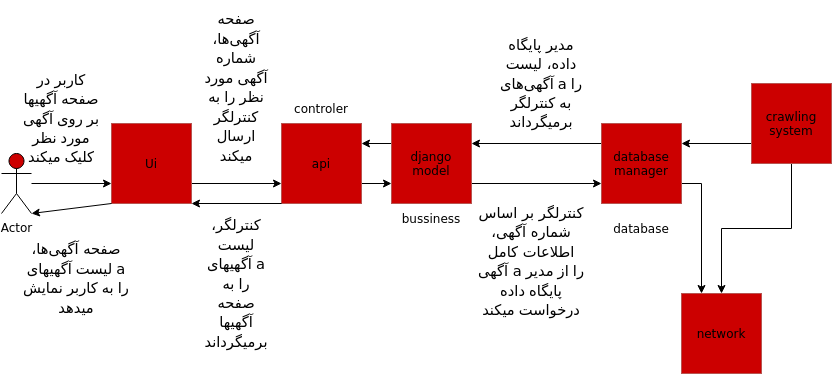

The diagram above was exported from draw.io. Its source (the exported page's mxGraphModel, read from the mxfile embedded in the PNG):
<mxGraphModel dx="1354" dy="793" grid="1" gridSize="10" guides="1" tooltips="1" connect="1" arrows="1" fold="1" page="1" pageScale="1" pageWidth="850" pageHeight="1100" math="0" shadow="0">
  <root>
    <mxCell id="0" />
    <mxCell id="1" parent="0" />
    <mxCell id="zhE3ZisevxnV3bjSMtdS-12" style="edgeStyle=orthogonalEdgeStyle;rounded=0;orthogonalLoop=1;jettySize=auto;html=1;exitX=1;exitY=0.75;exitDx=0;exitDy=0;entryX=0;entryY=0.75;entryDx=0;entryDy=0;" edge="1" parent="1" source="zhE3ZisevxnV3bjSMtdS-1" target="zhE3ZisevxnV3bjSMtdS-2">
      <mxGeometry relative="1" as="geometry" />
    </mxCell>
    <mxCell id="zhE3ZisevxnV3bjSMtdS-1" value="Ui" style="whiteSpace=wrap;html=1;aspect=fixed;fillColor=#CC0000;strokeColor=#b85450;" vertex="1" parent="1">
      <mxGeometry x="120" y="230" width="80" height="80" as="geometry" />
    </mxCell>
    <mxCell id="zhE3ZisevxnV3bjSMtdS-13" style="edgeStyle=orthogonalEdgeStyle;rounded=0;orthogonalLoop=1;jettySize=auto;html=1;exitX=1;exitY=0.75;exitDx=0;exitDy=0;entryX=0;entryY=0.75;entryDx=0;entryDy=0;" edge="1" parent="1" source="zhE3ZisevxnV3bjSMtdS-2" target="zhE3ZisevxnV3bjSMtdS-4">
      <mxGeometry relative="1" as="geometry" />
    </mxCell>
    <mxCell id="zhE3ZisevxnV3bjSMtdS-2" value="api" style="whiteSpace=wrap;html=1;aspect=fixed;fillColor=#CC0000;strokeColor=#b85450;" vertex="1" parent="1">
      <mxGeometry x="290" y="230" width="80" height="80" as="geometry" />
    </mxCell>
    <mxCell id="zhE3ZisevxnV3bjSMtdS-14" style="edgeStyle=orthogonalEdgeStyle;rounded=0;orthogonalLoop=1;jettySize=auto;html=1;exitX=1;exitY=0.75;exitDx=0;exitDy=0;entryX=0;entryY=0.75;entryDx=0;entryDy=0;" edge="1" parent="1" source="zhE3ZisevxnV3bjSMtdS-4" target="zhE3ZisevxnV3bjSMtdS-5">
      <mxGeometry relative="1" as="geometry" />
    </mxCell>
    <mxCell id="zhE3ZisevxnV3bjSMtdS-30" style="edgeStyle=orthogonalEdgeStyle;rounded=0;orthogonalLoop=1;jettySize=auto;html=1;exitX=0;exitY=0.25;exitDx=0;exitDy=0;entryX=1;entryY=0.25;entryDx=0;entryDy=0;" edge="1" parent="1" source="zhE3ZisevxnV3bjSMtdS-4" target="zhE3ZisevxnV3bjSMtdS-2">
      <mxGeometry relative="1" as="geometry" />
    </mxCell>
    <mxCell id="zhE3ZisevxnV3bjSMtdS-4" value="&lt;div&gt;django&lt;/div&gt;&lt;div&gt;model&lt;br&gt;&lt;/div&gt;" style="whiteSpace=wrap;html=1;aspect=fixed;fillColor=#CC0000;strokeColor=#b85450;" vertex="1" parent="1">
      <mxGeometry x="400" y="230" width="80" height="80" as="geometry" />
    </mxCell>
    <mxCell id="zhE3ZisevxnV3bjSMtdS-15" style="edgeStyle=orthogonalEdgeStyle;rounded=0;orthogonalLoop=1;jettySize=auto;html=1;exitX=0;exitY=0.25;exitDx=0;exitDy=0;entryX=1;entryY=0.25;entryDx=0;entryDy=0;" edge="1" parent="1" source="zhE3ZisevxnV3bjSMtdS-5" target="zhE3ZisevxnV3bjSMtdS-4">
      <mxGeometry relative="1" as="geometry" />
    </mxCell>
    <mxCell id="zhE3ZisevxnV3bjSMtdS-18" style="edgeStyle=orthogonalEdgeStyle;rounded=0;orthogonalLoop=1;jettySize=auto;html=1;exitX=1;exitY=0.75;exitDx=0;exitDy=0;entryX=0.25;entryY=0;entryDx=0;entryDy=0;" edge="1" parent="1" source="zhE3ZisevxnV3bjSMtdS-5" target="zhE3ZisevxnV3bjSMtdS-7">
      <mxGeometry relative="1" as="geometry" />
    </mxCell>
    <mxCell id="zhE3ZisevxnV3bjSMtdS-5" value="&lt;div&gt;database&lt;/div&gt;&lt;div&gt;manager&lt;br&gt;&lt;/div&gt;" style="whiteSpace=wrap;html=1;aspect=fixed;fillColor=#CC0000;strokeColor=#b85450;" vertex="1" parent="1">
      <mxGeometry x="610" y="230" width="80" height="80" as="geometry" />
    </mxCell>
    <mxCell id="zhE3ZisevxnV3bjSMtdS-16" style="edgeStyle=orthogonalEdgeStyle;rounded=0;orthogonalLoop=1;jettySize=auto;html=1;exitX=0.5;exitY=1;exitDx=0;exitDy=0;entryX=0.5;entryY=0;entryDx=0;entryDy=0;" edge="1" parent="1" source="zhE3ZisevxnV3bjSMtdS-6" target="zhE3ZisevxnV3bjSMtdS-7">
      <mxGeometry relative="1" as="geometry" />
    </mxCell>
    <mxCell id="zhE3ZisevxnV3bjSMtdS-17" style="edgeStyle=orthogonalEdgeStyle;rounded=0;orthogonalLoop=1;jettySize=auto;html=1;exitX=0;exitY=0.75;exitDx=0;exitDy=0;entryX=1;entryY=0.25;entryDx=0;entryDy=0;" edge="1" parent="1" source="zhE3ZisevxnV3bjSMtdS-6" target="zhE3ZisevxnV3bjSMtdS-5">
      <mxGeometry relative="1" as="geometry" />
    </mxCell>
    <mxCell id="zhE3ZisevxnV3bjSMtdS-6" value="&lt;div&gt;crawling&lt;/div&gt;&lt;div&gt;system&lt;br&gt;&lt;/div&gt;" style="whiteSpace=wrap;html=1;aspect=fixed;fillColor=#CC0000;strokeColor=#b85450;" vertex="1" parent="1">
      <mxGeometry x="760" y="190" width="80" height="80" as="geometry" />
    </mxCell>
    <mxCell id="zhE3ZisevxnV3bjSMtdS-7" value="network" style="whiteSpace=wrap;html=1;aspect=fixed;fillColor=#CC0000;strokeColor=#b85450;" vertex="1" parent="1">
      <mxGeometry x="690" y="400" width="80" height="80" as="geometry" />
    </mxCell>
    <mxCell id="zhE3ZisevxnV3bjSMtdS-9" value="database" style="text;html=1;strokeColor=none;fillColor=none;align=center;verticalAlign=middle;whiteSpace=wrap;rounded=0;" vertex="1" parent="1">
      <mxGeometry x="620" y="320" width="60" height="30" as="geometry" />
    </mxCell>
    <mxCell id="zhE3ZisevxnV3bjSMtdS-10" value="bussiness" style="text;html=1;strokeColor=none;fillColor=none;align=center;verticalAlign=middle;whiteSpace=wrap;rounded=0;" vertex="1" parent="1">
      <mxGeometry x="410" y="310" width="60" height="30" as="geometry" />
    </mxCell>
    <mxCell id="zhE3ZisevxnV3bjSMtdS-11" value="controler" style="text;html=1;strokeColor=none;fillColor=none;align=center;verticalAlign=middle;whiteSpace=wrap;rounded=0;" vertex="1" parent="1">
      <mxGeometry x="300" y="200" width="60" height="30" as="geometry" />
    </mxCell>
    <mxCell id="zhE3ZisevxnV3bjSMtdS-20" value="" style="endArrow=classic;html=1;rounded=0;entryX=0;entryY=0.75;entryDx=0;entryDy=0;" edge="1" parent="1" target="zhE3ZisevxnV3bjSMtdS-1">
      <mxGeometry width="50" height="50" relative="1" as="geometry">
        <mxPoint x="40" y="290" as="sourcePoint" />
        <mxPoint x="750" y="400" as="targetPoint" />
      </mxGeometry>
    </mxCell>
    <mxCell id="zhE3ZisevxnV3bjSMtdS-24" value="" style="endArrow=classic;html=1;rounded=0;exitX=0;exitY=1;exitDx=0;exitDy=0;entryX=1;entryY=1;entryDx=0;entryDy=0;" edge="1" parent="1" source="zhE3ZisevxnV3bjSMtdS-2" target="zhE3ZisevxnV3bjSMtdS-1">
      <mxGeometry width="50" height="50" relative="1" as="geometry">
        <mxPoint x="480" y="400" as="sourcePoint" />
        <mxPoint x="530" y="350" as="targetPoint" />
      </mxGeometry>
    </mxCell>
    <mxCell id="zhE3ZisevxnV3bjSMtdS-27" value="Actor" style="shape=umlActor;verticalLabelPosition=bottom;verticalAlign=top;html=1;outlineConnect=0;fillColor=#CC0000;" vertex="1" parent="1">
      <mxGeometry x="10" y="260" width="30" height="60" as="geometry" />
    </mxCell>
    <mxCell id="zhE3ZisevxnV3bjSMtdS-28" value="" style="endArrow=classic;html=1;rounded=0;exitX=0;exitY=1;exitDx=0;exitDy=0;entryX=1;entryY=1;entryDx=0;entryDy=0;entryPerimeter=0;" edge="1" parent="1" source="zhE3ZisevxnV3bjSMtdS-1" target="zhE3ZisevxnV3bjSMtdS-27">
      <mxGeometry width="50" height="50" relative="1" as="geometry">
        <mxPoint x="450" y="400" as="sourcePoint" />
        <mxPoint x="500" y="350" as="targetPoint" />
      </mxGeometry>
    </mxCell>
    <mxCell id="zhE3ZisevxnV3bjSMtdS-31" value="&lt;span style=&quot;font-size: 11pt ; line-height: 19.425px ; font-family: &amp;#34;calibri&amp;#34; , &amp;#34;calibri_embeddedfont&amp;#34; , &amp;#34;calibri_msfontservice&amp;#34; , sans-serif&quot; class=&quot;TextRun SCXW209572259 BCX2&quot; lang=&quot;EN-US&quot;&gt;&lt;span class=&quot;NormalTextRun SCXW209572259 BCX2&quot;&gt;&lt;/span&gt;&lt;span class=&quot;SpellingError SCXW209572259 BCX2&quot;&gt;کاربر&lt;/span&gt;&lt;/span&gt;&lt;span style=&quot;font-size: 11pt ; line-height: 19.425px ; font-family: &amp;#34;arial&amp;#34; , &amp;#34;arial_embeddedfont&amp;#34; , &amp;#34;arial_msfontservice&amp;#34; , sans-serif&quot; class=&quot;TextRun SCXW209572259 BCX2&quot; lang=&quot;FA-IR&quot;&gt;&lt;span class=&quot;NormalTextRun SCXW209572259 BCX2&quot;&gt; در صفحه آگهی&lt;/span&gt;&lt;span class=&quot;NormalTextRun SCXW209572259 BCX2&quot;&gt;ها&lt;/span&gt;&lt;span class=&quot;NormalTextRun SCXW209572259 BCX2&quot;&gt; بر روی آگهی مورد نظر کلیک می&lt;/span&gt;&lt;span class=&quot;NormalTextRun SCXW209572259 BCX2&quot;&gt;کند&lt;/span&gt;&lt;/span&gt;" style="text;html=1;strokeColor=none;fillColor=none;align=center;verticalAlign=middle;whiteSpace=wrap;rounded=0;" vertex="1" parent="1">
      <mxGeometry x="30" y="170" width="80" height="110" as="geometry" />
    </mxCell>
    <mxCell id="zhE3ZisevxnV3bjSMtdS-32" value="&lt;span style=&quot;font-size: 11pt ; line-height: 19.425px ; font-family: &amp;#34;calibri&amp;#34; , &amp;#34;calibri_embeddedfont&amp;#34; , &amp;#34;calibri_msfontservice&amp;#34; , sans-serif&quot; class=&quot;TextRun SCXW245908983 BCX2&quot; lang=&quot;EN-US&quot;&gt;&lt;span class=&quot;NormalTextRun SCXW245908983 BCX2&quot;&gt; &lt;/span&gt;&lt;span class=&quot;SpellingError SCXW245908983 BCX2&quot;&gt;صفحه&lt;/span&gt;&lt;span class=&quot;NormalTextRun SCXW245908983 BCX2&quot;&gt; &lt;/span&gt;&lt;span class=&quot;SpellingError SCXW245908983 BCX2&quot;&gt;آگهی&lt;/span&gt;&lt;/span&gt;&lt;span style=&quot;font-size: 11pt ; line-height: 19.425px ; font-family: &amp;#34;arial&amp;#34; , &amp;#34;arial_embeddedfont&amp;#34; , &amp;#34;arial_msfontservice&amp;#34; , sans-serif&quot; class=&quot;TextRun SCXW245908983 BCX2&quot; lang=&quot;FA-IR&quot;&gt;&lt;span class=&quot;NormalTextRun SCXW245908983 BCX2&quot;&gt;ها، شماره آگهی مورد نظر را به &lt;/span&gt;&lt;span class=&quot;SpellingError SCXW245908983 BCX2&quot;&gt;کنترلگر&lt;/span&gt;&lt;span class=&quot;NormalTextRun SCXW245908983 BCX2&quot;&gt; ارسال می&lt;/span&gt;&lt;span class=&quot;NormalTextRun SCXW245908983 BCX2&quot;&gt;کند&lt;/span&gt;&lt;/span&gt;" style="text;html=1;strokeColor=none;fillColor=none;align=center;verticalAlign=middle;whiteSpace=wrap;rounded=0;" vertex="1" parent="1">
      <mxGeometry x="210" y="107.5" width="70" height="172.5" as="geometry" />
    </mxCell>
    <mxCell id="zhE3ZisevxnV3bjSMtdS-33" value="&lt;span style=&quot;font-size: 11pt ; line-height: 19.425px ; font-family: &amp;#34;calibri&amp;#34; , &amp;#34;calibri_embeddedfont&amp;#34; , &amp;#34;calibri_msfontservice&amp;#34; , sans-serif&quot; class=&quot;TextRun SCXW139552454 BCX2&quot; lang=&quot;EN-US&quot;&gt;&lt;span class=&quot;NormalTextRun SCXW139552454 BCX2&quot;&gt;&lt;/span&gt;&lt;span class=&quot;SpellingError SCXW139552454 BCX2&quot;&gt;کنترلگر&lt;/span&gt;&lt;span class=&quot;NormalTextRun SCXW139552454 BCX2&quot;&gt; &lt;/span&gt;&lt;span class=&quot;SpellingError SCXW139552454 BCX2&quot;&gt;بر&lt;/span&gt;&lt;span class=&quot;NormalTextRun SCXW139552454 BCX2&quot;&gt; &lt;/span&gt;&lt;span class=&quot;SpellingError SCXW139552454 BCX2&quot;&gt;اساس&lt;/span&gt;&lt;span class=&quot;NormalTextRun SCXW139552454 BCX2&quot;&gt; &lt;/span&gt;&lt;span class=&quot;SpellingError SCXW139552454 BCX2&quot;&gt;شماره&lt;/span&gt;&lt;span class=&quot;NormalTextRun SCXW139552454 BCX2&quot;&gt; &lt;/span&gt;&lt;span class=&quot;SpellingError SCXW139552454 BCX2&quot;&gt;آگهی&lt;/span&gt;&lt;span class=&quot;NormalTextRun SCXW139552454 BCX2&quot;&gt;، &lt;/span&gt;&lt;span class=&quot;SpellingError SCXW139552454 BCX2&quot;&gt;اطلاعات&lt;/span&gt;&lt;span class=&quot;NormalTextRun SCXW139552454 BCX2&quot;&gt; &lt;/span&gt;&lt;span class=&quot;SpellingError SCXW139552454 BCX2&quot;&gt;کامل&lt;/span&gt;&lt;span class=&quot;NormalTextRun SCXW139552454 BCX2&quot;&gt; &lt;/span&gt;&lt;span class=&quot;SpellingError SCXW139552454 BCX2&quot;&gt;آگهی&lt;/span&gt;&lt;span class=&quot;NormalTextRun SCXW139552454 BCX2&quot;&gt; &lt;/span&gt;&lt;span class=&quot;NormalTextRun SCXW139552454 BCX2&quot;&gt;a&lt;/span&gt;&lt;/span&gt;&lt;span style=&quot;font-size: 11pt ; line-height: 19.425px ; font-family: &amp;#34;arial&amp;#34; , &amp;#34;arial_embeddedfont&amp;#34; , &amp;#34;arial_msfontservice&amp;#34; , sans-serif&quot; class=&quot;TextRun SCXW139552454 BCX2&quot; lang=&quot;FA-IR&quot;&gt;&lt;span class=&quot;NormalTextRun SCXW139552454 BCX2&quot;&gt; را از مدیر پایگاه داده درخواست می&lt;/span&gt;&lt;span class=&quot;NormalTextRun SCXW139552454 BCX2&quot;&gt;کند&lt;/span&gt;&lt;/span&gt;" style="text;html=1;strokeColor=none;fillColor=none;align=center;verticalAlign=middle;whiteSpace=wrap;rounded=0;" vertex="1" parent="1">
      <mxGeometry x="480" y="300" width="120" height="135" as="geometry" />
    </mxCell>
    <mxCell id="zhE3ZisevxnV3bjSMtdS-34" value="&lt;span style=&quot;font-size: 11pt ; line-height: 19.425px ; font-family: &amp;#34;calibri&amp;#34; , &amp;#34;calibri_embeddedfont&amp;#34; , &amp;#34;calibri_msfontservice&amp;#34; , sans-serif&quot; class=&quot;TextRun SCXW85070327 BCX2&quot; lang=&quot;EN-US&quot;&gt;&lt;span class=&quot;NormalTextRun SCXW85070327 BCX2&quot;&gt;&lt;/span&gt;&lt;span class=&quot;SpellingError SCXW85070327 BCX2&quot;&gt;مدیر&lt;/span&gt;&lt;span class=&quot;NormalTextRun SCXW85070327 BCX2&quot;&gt; &lt;/span&gt;&lt;span class=&quot;SpellingError SCXW85070327 BCX2&quot;&gt;پایگاه&lt;/span&gt;&lt;span class=&quot;NormalTextRun SCXW85070327 BCX2&quot;&gt; &lt;/span&gt;&lt;span class=&quot;SpellingError SCXW85070327 BCX2&quot;&gt;داده&lt;/span&gt;&lt;span class=&quot;NormalTextRun SCXW85070327 BCX2&quot;&gt;، &lt;/span&gt;&lt;span class=&quot;SpellingError SCXW85070327 BCX2&quot;&gt;لیست&lt;/span&gt;&lt;span class=&quot;NormalTextRun SCXW85070327 BCX2&quot;&gt; &lt;/span&gt;&lt;span class=&quot;SpellingError SCXW85070327 BCX2&quot;&gt;آگهی&lt;/span&gt;&lt;/span&gt;&lt;span style=&quot;font-size: 11pt ; line-height: 19.425px ; font-family: &amp;#34;arial&amp;#34; , &amp;#34;arial_embeddedfont&amp;#34; , &amp;#34;arial_msfontservice&amp;#34; , sans-serif&quot; class=&quot;TextRun SCXW85070327 BCX2&quot; lang=&quot;FA-IR&quot;&gt;&lt;span class=&quot;NormalTextRun SCXW85070327 BCX2&quot;&gt;های &lt;/span&gt;&lt;/span&gt;&lt;span style=&quot;font-size: 11pt ; line-height: 19.425px ; font-family: &amp;#34;calibri&amp;#34; , &amp;#34;calibri_embeddedfont&amp;#34; , &amp;#34;calibri_msfontservice&amp;#34; , sans-serif&quot; class=&quot;TextRun SCXW85070327 BCX2&quot; lang=&quot;EN-US&quot;&gt;&lt;span class=&quot;NormalTextRun SCXW85070327 BCX2&quot;&gt;a&lt;/span&gt;&lt;/span&gt;&lt;span style=&quot;font-size: 11pt ; line-height: 19.425px ; font-family: &amp;#34;arial&amp;#34; , &amp;#34;arial_embeddedfont&amp;#34; , &amp;#34;arial_msfontservice&amp;#34; , sans-serif&quot; class=&quot;TextRun SCXW85070327 BCX2&quot; lang=&quot;FA-IR&quot;&gt;&lt;span class=&quot;NormalTextRun SCXW85070327 BCX2&quot;&gt; را به &lt;/span&gt;&lt;span class=&quot;SpellingError SCXW85070327 BCX2&quot;&gt;کنترلگر&lt;/span&gt;&lt;span class=&quot;NormalTextRun SCXW85070327 BCX2&quot;&gt; برمی&lt;/span&gt;&lt;span class=&quot;NormalTextRun SCXW85070327 BCX2&quot;&gt;گرداند&lt;/span&gt;&lt;/span&gt;" style="text;html=1;strokeColor=none;fillColor=none;align=center;verticalAlign=middle;whiteSpace=wrap;rounded=0;" vertex="1" parent="1">
      <mxGeometry x="500" y="135" width="100" height="110" as="geometry" />
    </mxCell>
    <mxCell id="zhE3ZisevxnV3bjSMtdS-36" value="&lt;span style=&quot;font-size: 11pt ; line-height: 19.425px ; font-family: &amp;#34;calibri&amp;#34; , &amp;#34;calibri_embeddedfont&amp;#34; , &amp;#34;calibri_msfontservice&amp;#34; , sans-serif&quot; class=&quot;TextRun SCXW62467394 BCX2&quot; lang=&quot;EN-US&quot;&gt;&lt;span class=&quot;NormalTextRun SCXW62467394 BCX2&quot;&gt;&lt;/span&gt;&lt;/span&gt;&lt;span style=&quot;font-size: 11pt ; line-height: 19.425px ; font-family: &amp;#34;arial&amp;#34; , &amp;#34;arial_embeddedfont&amp;#34; , &amp;#34;arial_msfontservice&amp;#34; , sans-serif&quot; class=&quot;TextRun SCXW62467394 BCX2&quot; lang=&quot;FA-IR&quot;&gt;&lt;span class=&quot;SpellingError SCXW62467394 BCX2&quot;&gt;کنترلگر&lt;/span&gt;&lt;span class=&quot;NormalTextRun SCXW62467394 BCX2&quot;&gt;، لیست &lt;/span&gt;&lt;span class=&quot;SpellingError SCXW62467394 BCX2&quot;&gt;آگهی&lt;/span&gt;&lt;span class=&quot;SpellingError SCXW62467394 BCX2&quot;&gt;های&lt;/span&gt;&lt;span class=&quot;NormalTextRun SCXW62467394 BCX2&quot;&gt; &lt;/span&gt;&lt;/span&gt;&lt;span style=&quot;font-size: 11pt ; line-height: 19.425px ; font-family: &amp;#34;calibri&amp;#34; , &amp;#34;calibri_embeddedfont&amp;#34; , &amp;#34;calibri_msfontservice&amp;#34; , sans-serif&quot; class=&quot;TextRun SCXW62467394 BCX2&quot; lang=&quot;EN-US&quot;&gt;&lt;span class=&quot;NormalTextRun SCXW62467394 BCX2&quot;&gt;a&lt;/span&gt;&lt;/span&gt;&lt;span style=&quot;font-size: 11pt ; line-height: 19.425px ; font-family: &amp;#34;arial&amp;#34; , &amp;#34;arial_embeddedfont&amp;#34; , &amp;#34;arial_msfontservice&amp;#34; , sans-serif&quot; class=&quot;TextRun SCXW62467394 BCX2&quot; lang=&quot;FA-IR&quot;&gt;&lt;span class=&quot;NormalTextRun SCXW62467394 BCX2&quot;&gt; را به صفحه آگهی&lt;/span&gt;&lt;span class=&quot;NormalTextRun SCXW62467394 BCX2&quot;&gt;ها برمی&lt;/span&gt;&lt;span class=&quot;NormalTextRun SCXW62467394 BCX2&quot;&gt;گرداند&lt;/span&gt;&lt;/span&gt;" style="text;html=1;strokeColor=none;fillColor=none;align=center;verticalAlign=middle;whiteSpace=wrap;rounded=0;" vertex="1" parent="1">
      <mxGeometry x="210" y="320" width="70" height="140" as="geometry" />
    </mxCell>
    <mxCell id="zhE3ZisevxnV3bjSMtdS-37" value="&lt;span style=&quot;font-size: 11pt ; line-height: 19.425px ; font-family: &amp;#34;calibri&amp;#34; , &amp;#34;calibri_embeddedfont&amp;#34; , &amp;#34;calibri_msfontservice&amp;#34; , sans-serif&quot; class=&quot;TextRun SCXW91078454 BCX2&quot; lang=&quot;EN-US&quot;&gt;&lt;span class=&quot;NormalTextRun SCXW91078454 BCX2&quot;&gt;&lt;/span&gt;&lt;span class=&quot;SpellingError SCXW91078454 BCX2&quot;&gt;صفحه&lt;/span&gt;&lt;span class=&quot;NormalTextRun SCXW91078454 BCX2&quot;&gt; &lt;/span&gt;&lt;span class=&quot;SpellingError SCXW91078454 BCX2&quot;&gt;آگهی&lt;/span&gt;&lt;/span&gt;&lt;span style=&quot;font-size: 11pt ; line-height: 19.425px ; font-family: &amp;#34;arial&amp;#34; , &amp;#34;arial_embeddedfont&amp;#34; , &amp;#34;arial_msfontservice&amp;#34; , sans-serif&quot; class=&quot;TextRun SCXW91078454 BCX2&quot; lang=&quot;FA-IR&quot;&gt;&lt;span class=&quot;NormalTextRun SCXW91078454 BCX2&quot;&gt;ها، لیست &lt;/span&gt;&lt;span class=&quot;SpellingError SCXW91078454 BCX2&quot;&gt;آگهی&lt;/span&gt;&lt;span class=&quot;SpellingError SCXW91078454 BCX2&quot;&gt;های&lt;/span&gt;&lt;span class=&quot;NormalTextRun SCXW91078454 BCX2&quot;&gt; &lt;/span&gt;&lt;/span&gt;&lt;span style=&quot;font-size: 11pt ; line-height: 19.425px ; font-family: &amp;#34;calibri&amp;#34; , &amp;#34;calibri_embeddedfont&amp;#34; , &amp;#34;calibri_msfontservice&amp;#34; , sans-serif&quot; class=&quot;TextRun SCXW91078454 BCX2&quot; lang=&quot;EN-US&quot;&gt;&lt;span class=&quot;NormalTextRun SCXW91078454 BCX2&quot;&gt;a&lt;/span&gt;&lt;/span&gt;&lt;span style=&quot;font-size: 11pt ; line-height: 19.425px ; font-family: &amp;#34;arial&amp;#34; , &amp;#34;arial_embeddedfont&amp;#34; , &amp;#34;arial_msfontservice&amp;#34; , sans-serif&quot; class=&quot;TextRun SCXW91078454 BCX2&quot; lang=&quot;FA-IR&quot;&gt;&lt;span class=&quot;NormalTextRun SCXW91078454 BCX2&quot;&gt; را به کاربر نمایش می&lt;/span&gt;&lt;span class=&quot;NormalTextRun SCXW91078454 BCX2&quot;&gt;دهد&lt;/span&gt;&lt;/span&gt;&lt;span class=&quot;EOP SCXW91078454 BCX2&quot; style=&quot;font-size: 11pt ; line-height: 19.425px ; font-family: &amp;#34;arial&amp;#34; , &amp;#34;arial_embeddedfont&amp;#34; , &amp;#34;arial_msfontservice&amp;#34; , sans-serif&quot;&gt;&lt;br&gt;&lt;/span&gt;" style="text;html=1;strokeColor=none;fillColor=none;align=center;verticalAlign=middle;whiteSpace=wrap;rounded=0;" vertex="1" parent="1">
      <mxGeometry x="30" y="335" width="110" height="100" as="geometry" />
    </mxCell>
  </root>
</mxGraphModel>